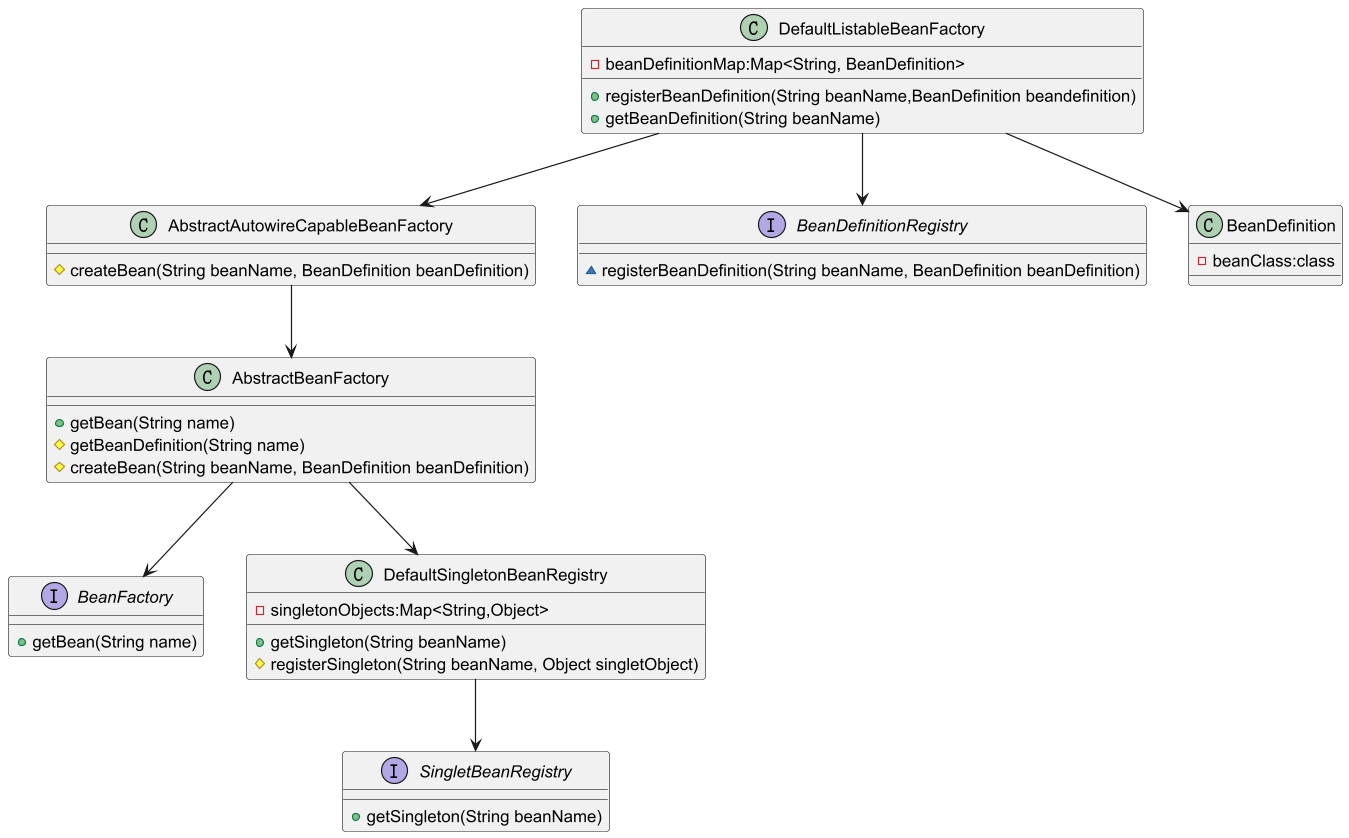

The diagram above was rendered by PlantUML. Its source (embedded in the PNG):
@startuml

interface BeanFactory{
+ getBean(String name)
}

class AbstractBeanFactory{
+ getBean(String name)
# getBeanDefinition(String name)
# createBean(String beanName, BeanDefinition beanDefinition)
}

class AbstractAutowireCapableBeanFactory{
# createBean(String beanName, BeanDefinition beanDefinition)
}

interface SingletBeanRegistry{
+ getSingleton(String beanName)
}

class DefaultSingletonBeanRegistry{
- singletonObjects:Map<String,Object>
+ getSingleton(String beanName)
# registerSingleton(String beanName, Object singletObject)
}

interface BeanDefinitionRegistry{
~ registerBeanDefinition(String beanName, BeanDefinition beanDefinition)
}

class DefaultListableBeanFactory{
- beanDefinitionMap:Map<String, BeanDefinition>
+ registerBeanDefinition(String beanName,BeanDefinition beandefinition)
+ getBeanDefinition(String beanName)
}

class BeanDefinition{
- beanClass:class
}

AbstractBeanFactory --> BeanFactory
AbstractAutowireCapableBeanFactory --> AbstractBeanFactory
DefaultListableBeanFactory --> AbstractAutowireCapableBeanFactory
DefaultSingletonBeanRegistry --> SingletBeanRegistry
AbstractBeanFactory --> DefaultSingletonBeanRegistry
DefaultListableBeanFactory --> BeanDefinitionRegistry
DefaultListableBeanFactory --> BeanDefinition


@enduml